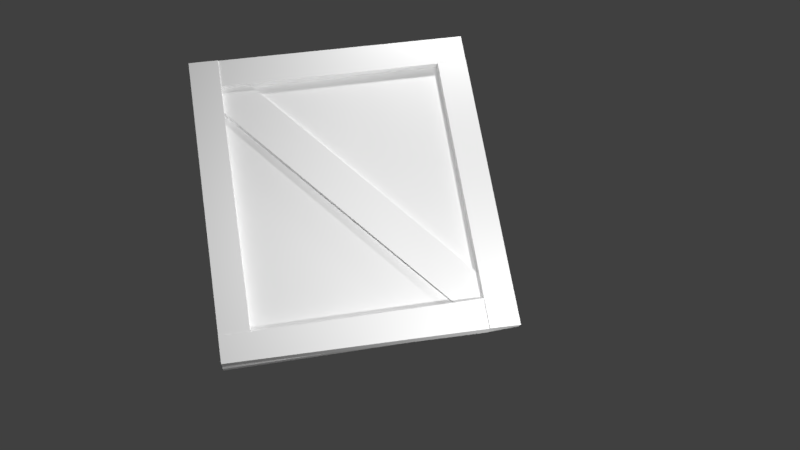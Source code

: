# Source: Crate_1.blend  (saved by Blender 2.79.0; exported with 4.5.12 LTS)
import bpy
from mathutils import Matrix  # noqa: F401  (used for matrix-valued properties, if any)

bpy.ops.wm.read_factory_settings(use_empty=True)
scene = bpy.context.scene
scene.name = 'Scene'

# ---- collections
col_collection_1 = bpy.data.collections.new('Collection 1'); scene.collection.children.link(col_collection_1)

# ---- materials (node trees are filled in below, after node groups)
mat_material_001 = bpy.data.materials.new('Material.001')
mat_material_001.alpha_threshold = 0.0
mat_material_001.use_transparent_shadow = False
mat_material_001.roughness = 0.5

# ---- material node trees

# ---- world
world_world = bpy.data.worlds.new('World'); scene.world = world_world
world_world.color = (0.05088, 0.05088, 0.05088)
world_world.use_sun_shadow = False
world_world.sun_shadow_jitter_overblur = 0.0
world_world.cycles.sampling_method = 'MANUAL'

# ---- cameras
cam_camera = bpy.data.cameras.new('Camera')
cam_camera.clip_end = 100.0
cam_camera.lens = 35.0
cam_camera.sensor_width = 32.0
cam_camera.sensor_height = 18.0
cam_camera.ortho_scale = 7.314
cam_camera.dof.focus_distance = 0.0
cam_camera.dof.aperture_fstop = 128.0

# ---- lights
light_lamp_003 = bpy.data.lights.new('Lamp.003', 'POINT')
light_lamp_003.transmission_factor = 0.0
light_lamp_003.cutoff_distance = 30.0
light_lamp_003.energy = 100.0
light_lamp_003.shadow_buffer_clip_start = 1.001
light_lamp_003.shadow_soft_size = 0.1
light_lamp_003.shadow_maximum_resolution = 0.006
light_lamp_003.use_absolute_resolution = True
light_lamp_002 = bpy.data.lights.new('Lamp.002', 'POINT')
light_lamp_002.transmission_factor = 0.0
light_lamp_002.cutoff_distance = 30.0
light_lamp_002.energy = 100.0
light_lamp_002.shadow_buffer_clip_start = 1.001
light_lamp_002.shadow_soft_size = 0.1
light_lamp_002.shadow_maximum_resolution = 0.006
light_lamp_002.use_absolute_resolution = True
light_lamp_001 = bpy.data.lights.new('Lamp.001', 'POINT')
light_lamp_001.transmission_factor = 0.0
light_lamp_001.cutoff_distance = 30.0
light_lamp_001.energy = 100.0
light_lamp_001.shadow_buffer_clip_start = 1.001
light_lamp_001.shadow_soft_size = 0.1
light_lamp_001.shadow_maximum_resolution = 0.006
light_lamp_001.use_absolute_resolution = True
light_lamp = bpy.data.lights.new('Lamp', 'POINT')
light_lamp.transmission_factor = 0.0
light_lamp.cutoff_distance = 30.0
light_lamp.energy = 100.0
light_lamp.shadow_buffer_clip_start = 1.001
light_lamp.shadow_soft_size = 0.1
light_lamp.shadow_maximum_resolution = 0.006
light_lamp.use_absolute_resolution = True

# ---- meshes
me_cube_001 = bpy.data.meshes.new('Cube.001')
me_cube_001.from_pydata([(0.5657, -0.222, -0.01054), (0.6014, -0.2215, 1.784), (0.3757, -0.2171, 1.784), (0.3757, -0.2209, -0.01054), (0.5601, -0.308, -0.01054), (0.589, -0.2912, 1.784), (0.3757, -0.29, 1.784), (0.3757, -0.3065, -0.01054), (0.593, -0.2213, 1.999), (0.6001, -0.221, 1.784), (-1.415, -0.221, 1.999), (-1.415, -0.2265, 1.784), (0.5958, -0.3003, 1.999), (0.589, -0.3005, 1.784), (-1.415, -0.2888, 1.999), (-1.415, -0.289, 1.784), (0.3757, -0.2179, 0.1975), (0.3757, -0.2211, -0.01054), (-1.619, -0.2218, 0.1975), (-1.619, -0.2212, -0.01054), (0.3757, -0.3018, 0.1975), (0.3757, -0.302, -0.01054), (-1.619, -0.2903, 0.1975), (-1.619, -0.2905, -0.01054), (-1.415, -0.2197, 0.1975), (-1.415, -0.2221, 1.999), (-1.619, -0.2206, 1.999), (-1.619, -0.2193, 0.1975), (-1.415, -0.2838, 0.1975), (-1.415, -0.2838, 1.999), (-1.619, -0.2822, 1.999), (-1.619, -0.2823, 0.1975), (0.1884, -0.2171, 1.784), (0.3757, -0.2133, 1.602), (-1.207, -0.2133, 0.1975), (-1.415, -0.2204, 0.4071), (-1.415, -0.2459, 0.1975), (0.3757, -0.2551, 1.784), (0.188, -0.2539, 1.784), (0.3757, -0.2552, 1.586), (-1.224, -0.2471, 0.1975), (-1.415, -0.2458, 0.4071), (0.3757, -0.2173, 1.784), (-1.415, -0.2183, 0.1975), (0.5799, -0.2208, -0.01054), (-1.636, -0.2208, -0.01054), (0.5799, -0.2208, 2.004), (-1.602, -0.2208, 2.004), (-1.385, -0.2208, 2.004), (0.5799, -0.2208, 0.1732), (0.5799, -0.1504, 0.1956), (0.5799, -0.1504, -0.01054), (-1.618, -0.1504, -0.01054), (-1.603, -0.1504, 2.004), (-1.387, -0.1504, 2.004), (0.5799, -0.1504, 2.004)], [], [(3, 6, 2), (5, 7, 4), (5, 0, 1), (5, 1, 6), (6, 1, 2), (1, 0, 2), (2, 0, 3), (0, 4, 3), (7, 3, 4), (13, 14, 15), (13, 11, 9), (10, 12, 8), (12, 13, 8), (13, 9, 8), (10, 11, 14), (15, 14, 11), (21, 22, 23), (21, 19, 17), (18, 20, 16), (20, 21, 16), (21, 17, 16), (16, 17, 18), (17, 19, 18), (18, 19, 22), (23, 22, 19), (27, 30, 26), (29, 31, 28), (29, 24, 25), (29, 25, 30), (30, 25, 26), (26, 24, 27), (24, 28, 27), (31, 27, 28), (41, 36, 40), (39, 34, 33), (41, 32, 35), (38, 37, 32), (39, 33, 37), (32, 37, 42), (33, 32, 42), (34, 35, 32), (41, 35, 36), (36, 34, 40), (33, 42, 37), (25, 24, 26), (35, 43, 36), (43, 34, 36), (48, 45, 49), (3, 7, 6), (5, 6, 7), (5, 4, 0), (13, 12, 14), (13, 15, 11), (10, 14, 12), (21, 20, 22), (21, 23, 19), (18, 22, 20), (27, 31, 30), (29, 30, 31), (29, 28, 24), (40, 39, 38), (39, 37, 38), (38, 41, 40), (39, 40, 34), (41, 38, 32), (33, 34, 32), (34, 43, 35), (49, 46, 48), (48, 47, 45), (45, 44, 49), (9, 10, 8), (9, 11, 10), (54, 50, 52), (50, 54, 55), (54, 52, 53), (52, 50, 51), (50, 46, 49), (55, 48, 46), (45, 51, 44), (47, 54, 53), (45, 53, 52), (51, 49, 44), (50, 55, 46), (55, 54, 48), (45, 52, 51), (47, 48, 54), (45, 47, 53), (51, 50, 49)])
me_cube_001.polygons.foreach_set('use_smooth', [True] * 88)
_k = set([(0, 1), (0, 3), (0, 4), (1, 2), (1, 5), (2, 3), (2, 6), (3, 7), (4, 5), (4, 7), (5, 6), (6, 7), (8, 9), (8, 10), (8, 12), (9, 11), (9, 13), (10, 11), (10, 14), (11, 15), (12, 13), (12, 14), (13, 15), (14, 15), (16, 17), (16, 18), (16, 20), (17, 19), (17, 21), (18, 19), (18, 22), (19, 23), (20, 21), (20, 22), (21, 23), (22, 23), (24, 25), (24, 27), (24, 28), (25, 26), (25, 29), (26, 27), (26, 30), (27, 31), (28, 29), (28, 31), (29, 30), (30, 31), (32, 33), (32, 35), (32, 38), (32, 42), (33, 34), (33, 39), (33, 42), (34, 40), (34, 43), (35, 41), (35, 43), (36, 40), (36, 41), (36, 43), (37, 38), (37, 39), (37, 42), (38, 41), (39, 40), (44, 45), (44, 49), (44, 51), (45, 47), (45, 52), (46, 48), (46, 49), (46, 55), (47, 48), (47, 53), (50, 51), (50, 55), (51, 52), (52, 53), (53, 54), (54, 55)])
me_cube_001.attributes.new('sharp_edge', 'BOOLEAN', 'EDGE').data.foreach_set('value', [ (min(e.vertices), max(e.vertices)) in _k for e in me_cube_001.edges])
_uv = me_cube_001.uv_layers.new(name='UVMap')
_uv.uv.foreach_set('vector', [0.05502, 2.345e-05, 2.345e-05, 1.0, 0.05502, 1.0, 0.4125, 0.9875, 0.5125, -0.01247, 0.4125, -0.01247, 0.4675, 0.9875, 0.4125, -0.01248, 0.4125, 0.9875, 0.05502, 1.0, 2.357e-05, 1.0, 0.1, 1.0, 0.1, 1.0, 2.357e-05, 1.0, 0.05502, 1.0, 2.357e-05, 1.0, 2.345e-05, 2.345e-05, 0.05502, 1.0, 0.05502, 1.0, 2.345e-05, 2.345e-05, 0.05502, 2.345e-05, 0.2765, 0.4437, 0.2765, 0.4648, 0.2391, 0.4437, 0.2391, 0.4648, 0.2391, 0.4437, 0.2765, 0.4648, 0.4793, 0.01157, 0.3821, 0.983, 0.4793, 0.983, 0.4055, -0.006275, 0.4605, 0.9937, 0.4605, -0.006275, 0.4935, 1.0, 0.436, 0.0001246, 0.4936, 0.001837, 0.2136, 0.6364, 0.2136, 0.3636, 0.3715, 0.6363, 0.2136, 0.3636, 0.3739, 0.3643, 0.3715, 0.6363, 2.4e-05, 0.0001184, 2.345e-05, 0.05502, 0.0001714, 0.05763, 2.345e-05, 2.351e-05, 0.0001714, 0.05763, 2.345e-05, 0.05502, 0.8627, 0.01284, 0.7673, 0.9672, 0.8627, 0.9672, 0.5024, 0.9235, 0.5503, 0.06753, 0.5503, 0.923, 0.4253, 0.8436, 0.4656, 0.1417, 0.4252, 0.1417, 1.0, 0.05751, 1.0, 0.1, 1.0, 2.4e-05, 1.0, 0.1, 1.0, 0.05502, 1.0, 2.4e-05, 0.3839, 0.02897, 0.4832, 0.02805, 0.3847, 0.9566, 0.4832, 0.02805, 0.4832, 0.9558, 0.3847, 0.9566, 0.5044, 0.3176, 0.5044, 0.5646, 0.376, 0.3176, 0.376, 0.5645, 0.376, 0.3176, 0.5044, 0.5646, 0.05502, 2.345e-05, 2.345e-05, 1.0, 0.05502, 1.0, 3.162e-05, 1.0, 0.1, 3.162e-05, 3.171e-05, 3.162e-05, 0.05502, 1.0, 2.345e-05, 2.345e-05, 2.357e-05, 1.0, 0.4416, 0.294, 0.4417, 0.2325, 0.5583, 0.294, 0.5583, 0.294, 0.4417, 0.2325, 0.5584, 0.2325, 0.05502, 1.0, 2.345e-05, 2.345e-05, 0.05502, 2.345e-05, 2.345e-05, 2.345e-05, 0.05502, 2.345e-05, 0.05502, 2.345e-05, 2.369e-05, 2.345e-05, 0.05502, 2.345e-05, 0.05502, 2.345e-05, 0.3129, 0.9481, 0.3571, 0.9924, 0.4014, 0.9481, 0.02359, 1.0, 1.671e-05, 1.545e-05, 1.535e-05, 1.0, 0.3859, 0.02758, 0.502, 0.9173, 0.502, 0.02954, 0.4978, 0.3503, 0.4978, 0.6534, 0.4086, 0.3503, 0.02506, 0.187, 0.09874, 0.1875, 0.02506, 0.7381, 0.4086, 0.3503, 0.4978, 0.6534, 0.4085, 0.6536, 0.498, 0.04847, 0.3807, 0.05742, 0.4368, -0.005849, 0.498, 0.9287, 0.378, 0.939, 0.3807, 0.05742, 1.535e-05, 1.535e-05, 0.02359, 1.545e-05, 3.162e-05, 0.05003, 3.162e-05, 0.05003, 1.671e-05, 1.545e-05, 0.02359, 1.535e-05, 0.09874, 0.1875, 0.09885, 0.7386, 0.02506, 0.7381, 2.357e-05, 1.0, 2.345e-05, 2.345e-05, 0.05502, 1.0, 0.02359, 1.545e-05, 0.0118, 1.545e-05, 3.162e-05, 0.05003, 0.0118, 1.545e-05, 1.671e-05, 1.545e-05, 3.162e-05, 0.05003, 0.2273, 0.7647, 0.1538, 0.1392, 0.8405, 0.1936, 0.05502, 2.345e-05, 2.369e-05, 2.345e-05, 2.345e-05, 1.0, 0.4125, 0.9875, 0.5125, 0.9875, 0.5125, -0.01247, 0.05502, 1.0, 0.05502, 2.345e-05, 2.345e-05, 2.345e-05, 0.4793, 0.01157, 0.3821, 0.01157, 0.3821, 0.983, 0.4055, -0.006275, 0.4055, 0.9937, 0.4605, 0.9937, 0.4935, 1.0, 0.436, 1.0, 0.436, 0.0001246, 0.8627, 0.01284, 0.7673, 0.01284, 0.7673, 0.9672, 0.5024, 0.9235, 0.5043, 0.06801, 0.5503, 0.06753, 0.4253, 0.8436, 0.4657, 0.8435, 0.4656, 0.1417, 0.05502, 2.345e-05, 2.369e-05, 2.345e-05, 2.345e-05, 1.0, 3.162e-05, 1.0, 0.1, 1.0, 0.1, 3.162e-05, 0.05502, 1.0, 0.05502, 2.345e-05, 2.345e-05, 2.345e-05, 0.4014, 0.9481, 0.4014, 0.152, 0.3129, 0.152, 0.4014, 0.152, 0.3571, 0.1077, 0.3129, 0.152, 0.3129, 0.152, 0.3129, 0.9481, 0.4014, 0.9481, 0.02359, 1.0, 0.02359, 1.535e-05, 1.671e-05, 1.545e-05, 0.3859, 0.02758, 0.3859, 0.9153, 0.502, 0.9173, 0.498, 0.04847, 0.498, 0.9287, 0.3807, 0.05742, 0.498, 0.9287, 0.4401, 0.9941, 0.378, 0.939, 0.8405, 0.1936, 0.8455, 0.7592, 0.2273, 0.7647, 0.2273, 0.7647, 0.1593, 0.7653, 0.1538, 0.1392, 9.509e-05, 9.659e-05, 0.9999, 9.509e-05, 0.9919, 0.07873, 0.4325, -0.001168, 0.3776, 0.9988, 0.3775, -0.00116, 0.4325, -0.001168, 0.4325, 0.9988, 0.3776, 0.9988, 0.7414, 0.2527, 0.2365, 0.807, 0.1768, 0.1921, 0.2365, 0.807, 0.7414, 0.2527, 0.7361, 0.8074, 0.7414, 0.2527, 0.1768, 0.1921, 0.7436, 0.1921, 0.1768, 0.1921, 0.2365, 0.807, 0.1814, 0.8079, 0.03616, 0.09955, 0.001022, 1.0, 1.911e-05, 0.08823, 0.5473, 0.001476, 0.4983, 0.9049, 0.4974, 0.001379, 0.5006, 1.0, 0.4688, 0.0003894, 0.5006, 2.265e-05, 0.4956, 0.9968, 0.5468, 0.9059, 0.5476, 0.9961, 0.03605, 0.00873, 1.906e-05, 0.9999, 1.898e-05, 1.898e-05, 0.03652, 0.0004692, 1.911e-05, 0.08823, 0.001044, 1.911e-05, 0.03616, 0.09955, 0.03652, 0.9969, 0.001022, 1.0, 0.5473, 0.001476, 0.5468, 0.9059, 0.4983, 0.9049, 0.5006, 1.0, 0.4678, 0.9917, 0.4688, 0.0003894, 0.4956, 0.9968, 0.4983, 0.9049, 0.5468, 0.9059, 0.03605, 0.00873, 0.03487, 1.0, 1.906e-05, 0.9999, 0.03652, 0.0004692, 0.03616, 0.09955, 1.911e-05, 0.08823])
me_cube_001.materials.append(mat_material_001)
me_cube_001.use_remesh_preserve_volume = False
me_cube_001.use_remesh_preserve_attributes = False
me_cube_001.use_mirror_vertex_groups = False
me_cube_001.update()
me_cube_001.normals_split_custom_set([tuple(v) for v in zip(*[iter([-1.0, 0.0, 0.0, -1.0, 0.0, 0.0, -1.0, 0.0, 0.0, -0.005987, -0.9999, 0.009208, -0.00818, -0.9999, 0.009469, -0.008373, -0.9999, 0.009491, 0.9851, -0.1709, -0.01939, 0.9976, -0.06764, -0.01557, 0.9845, -0.1742, -0.01951, 0.0, 0.0, 1.0, 1.509e-07, 0.0, 1.0, 5.501e-07, 0.0, 1.0, 5.501e-07, 0.0, 1.0, 1.509e-07, 0.0, 1.0, 6.796e-07, 0.0, 1.0, 0.01962, 0.9998, -0.0006856, 0.007243, 1.0, -0.001996, 0.01872, 0.9998, -0.000781, 0.01872, 0.9998, -0.000781, 0.007243, 1.0, -0.001996, 0.006185, 1.0, -0.002108, -9.976e-08, 1.691e-07, -1.0, -3.395e-08, 3.094e-07, -1.0, 7.873e-08, 5.497e-07, -1.0, 1.475e-07, 6.964e-07, -1.0, 7.873e-08, 5.497e-07, -1.0, -3.395e-08, 3.094e-07, -1.0, -0.005736, -1.0, 0.0008976, -0.005753, -1.0, 0.0007424, -0.005754, -1.0, 0.0007302, -8.921e-08, 0.0, -1.0, 1.137e-07, 0.0, -1.0, -9.308e-08, 0.0, -1.0, 7.988e-08, 0.0, 1.0, 1.805e-09, 0.0, 1.0, 0.0, 0.0, 1.0, 0.9989, 0.03483, -0.03151, 0.9948, -0.1001, 0.01832, 0.9998, -0.004605, -0.01699, 0.9948, -0.1001, 0.01832, 0.9898, -0.1388, 0.03268, 0.9998, -0.004605, -0.01699, -1.0, 0.0, 0.0, -1.0, 0.0, 0.0, -1.0, 0.0, 0.0, -1.0, 0.0, 0.0, -1.0, 0.0, 0.0, -1.0, 0.0, 0.0, -0.005786, -1.0, 0.00075, -0.005786, -1.0, 0.0007503, -0.005786, -1.0, 0.0007503, 5.781e-10, 7.39e-07, -1.0, 4.12e-09, 8.578e-07, -1.0, 4.957e-10, 7.363e-07, -1.0, 1.598e-08, -1.899e-08, 1.0, -2.138e-08, -6.943e-07, 1.0, -2.224e-08, -7.098e-07, 1.0, 1.0, 0.0, 0.0, 1.0, 0.0, 0.0, 1.0, 0.0, 0.0, 1.0, 0.0, 0.0, 1.0, 0.0, 0.0, 1.0, 0.0, 0.0, -0.001951, 0.9999, -0.01525, -0.001829, 0.9999, -0.01408, -0.0002183, 1.0, 0.001367, -0.001829, 0.9999, -0.01408, -9.557e-05, 1.0, 0.002544, -0.0002183, 1.0, 0.001367, -1.0, 0.0, 0.0, -1.0, 0.0, 0.0, -1.0, 0.0, 0.0, -1.0, 0.0, 0.0, -1.0, 0.0, 0.0, -1.0, 0.0, 0.0, -1.0, 0.0, 0.0, -1.0, 0.0, 0.0, -1.0, 0.0, 0.0, -0.007578, -1.0, 4.961e-05, -0.007576, -1.0, 4.928e-05, -0.007576, -1.0, 4.925e-05, 1.0, 0.0, 0.0, 1.0, 0.0, 0.0, 1.0, 0.0, 0.0, 0.0, 0.0, 1.0, -2.074e-08, 0.0, 1.0, -9.051e-08, 0.0, 1.0, -9.051e-08, 0.0, 1.0, -2.074e-08, 0.0, 1.0, -1.112e-07, 0.0, 1.0, 0.007175, 1.0, 0.001309, 0.002376, 1.0, 0.0007661, 0.001974, 1.0, 0.0007207, 1.425e-07, 0.0, -1.0, 1.43e-07, 0.0, -1.0, 1.446e-07, 0.0, -1.0, 1.451e-07, 0.0, -1.0, 1.446e-07, 0.0, -1.0, 1.43e-07, 0.0, -1.0, -0.006109, -1.0, 0.0009783, -0.006357, -1.0, 0.0007521, -0.006115, -1.0, 0.0009714, 0.6386, 0.2717, -0.72, 0.6255, -0.2953, -0.7222, 0.6377, 0.2767, -0.7189, -0.6516, 0.001636, 0.7586, -0.6516, 0.00609, 0.7585, -0.6516, 0.001586, 0.7586, 2.159e-06, 0.0, 1.0, -1.579e-06, 0.0, 1.0, 1.622e-06, 0.0, 1.0, 1.0, 0.0, 0.0, 1.0, 0.0, 0.0, 1.0, 0.0, 0.0, 1.622e-06, 0.0, 1.0, -1.579e-06, 0.0, 1.0, -2.106e-06, 0.0, 1.0, 0.001031, 0.9998, 0.02202, 0.001031, 0.9998, 0.02202, 0.001031, 0.9998, 0.02202, -0.01901, 0.9997, 0.01455, -0.0195, 0.9997, 0.01476, -0.01034, 0.9999, 0.01151, -1.0, -1.121e-05, 0.0, -1.0, -1.029e-05, 0.0, -1.0, -8.592e-07, 0.0, -1.473e-08, 7.699e-09, -1.0, -1.26e-07, 6.589e-08, -1.0, -1.432e-07, 7.486e-08, -1.0, 1.0, 0.0, 0.0, 1.0, 0.0, 0.0, 1.0, 0.0, 0.0, 0.007576, 1.0, 0.001354, 0.002376, 1.0, 0.0007661, 0.007175, 1.0, 0.001309, -1.0, -1.029e-05, 0.0, -1.0, 0.0, 0.0, -1.0, -8.592e-07, 0.0, 0.0, 0.0, -1.0, -1.26e-07, 6.589e-08, -1.0, -1.473e-08, 7.699e-09, -1.0, -0.0006879, -1.0, -0.0003389, 9.712e-08, -1.0, -1.193e-07, -0.0002267, -1.0, -0.0007328, -1.0, 0.0, 0.0, -1.0, 0.0, 0.0, -1.0, 0.0, 0.0, -0.005987, -0.9999, 0.009208, -0.005819, -0.9999, 0.009188, -0.00818, -0.9999, 0.009469, 0.9851, -0.1709, -0.01939, 0.9978, -0.06489, -0.01546, 0.9976, -0.06764, -0.01557, -0.005736, -1.0, 0.0008976, -0.005735, -1.0, 0.0009096, -0.005753, -1.0, 0.0007424, -8.921e-08, 0.0, -1.0, 1.191e-07, 0.0, -1.0, 1.137e-07, 0.0, -1.0, 7.988e-08, 0.0, 1.0, 8.193e-08, 0.0, 1.0, 1.805e-09, 0.0, 1.0, -0.005786, -1.0, 0.00075, -0.005786, -1.0, 0.00075, -0.005786, -1.0, 0.0007503, 5.781e-10, 7.39e-07, -1.0, 4.216e-09, 8.61e-07, -1.0, 4.12e-09, 8.578e-07, -1.0, 1.598e-08, -1.899e-08, 1.0, 1.703e-08, 0.0, 1.0, -2.138e-08, -6.943e-07, 1.0, -1.0, 0.0, 0.0, -1.0, 0.0, 0.0, -1.0, 0.0, 0.0, -0.007578, -1.0, 4.961e-05, -0.007579, -1.0, 4.963e-05, -0.007576, -1.0, 4.928e-05, 1.0, 0.0, 0.0, 1.0, 0.0, 0.0, 1.0, 0.0, 0.0, -0.006115, -1.0, 0.0009714, -0.006073, -1.0, 0.0009748, -0.006075, -1.0, 0.0009747, -0.006073, -1.0, 0.0009748, -0.006277, -1.0, 0.000782, -0.006075, -1.0, 0.0009747, -0.006075, -1.0, 0.0009747, -0.006109, -1.0, 0.0009783, -0.006115, -1.0, 0.0009714, 0.6386, 0.2717, -0.72, 0.6242, -0.3011, -0.7209, 0.6255, -0.2953, -0.7222, -0.6516, 0.001636, 0.7586, -0.6516, 0.006124, 0.7585, -0.6516, 0.00609, 0.7585, -0.009737, 0.9999, 0.01098, -0.01901, 0.9997, 0.01455, -0.01034, 0.9999, 0.01151, -0.01901, 0.9997, 0.01455, -0.02442, 0.9997, 0.009879, -0.0195, 0.9997, 0.01476, -0.0002267, -1.0, -0.0007328, 0.0, -1.0, -1.989e-07, -0.0006879, -1.0, -0.0003389, -0.0006879, -1.0, -0.0003389, 5.478e-07, -1.0, -1.848e-07, 9.712e-08, -1.0, -1.193e-07, 9.712e-08, -1.0, -1.193e-07, 5.38e-08, -1.0, 0.0, -0.0002267, -1.0, -0.0007328, -5.066e-05, 1.0, -0.0007277, -0.002528, 0.9997, -0.02396, 0.0001475, 1.0, 0.001131, -5.066e-05, 1.0, -0.0007277, -0.002722, 0.9997, -0.02578, -0.002528, 0.9997, -0.02396, -1.939e-08, 1.0, 1.668e-07, -3.09e-05, 1.0, 0.0003342, -0.0003201, 1.0, -0.0003567, -3.09e-05, 1.0, 0.0003342, -1.939e-08, 1.0, 1.668e-07, -6.062e-08, 1.0, 1.173e-07, -1.939e-08, 1.0, 1.668e-07, -0.0003201, 1.0, -0.0003567, 0.0, 1.0, 1.68e-07, -0.0003201, 1.0, -0.0003567, -3.09e-05, 1.0, 0.0003342, 0.0, 1.0, 0.0, 1.0, -0.0003357, -3.619e-06, 1.0, 0.0, 0.0, 1.0, -1.235e-07, 0.0, 0.0, 0.0, 1.0, 0.0, 0.0, 1.0, 0.0, 0.0, 1.0, 8.782e-10, 1.546e-07, -1.0, 5.863e-09, 3.204e-09, -1.0, 5.968e-09, 0.0, -1.0, 0.0, 0.0, 1.0, 0.0, 0.0, 1.0, 0.0, 0.0, 1.0, -0.969, 0.2471, 0.007388, -0.9999, -0.0009491, 0.01657, -0.9675, 0.2527, 0.007169, 1.0, -5.979e-08, 0.0, 1.0, -1.235e-07, 0.0, 1.0, 0.0, 0.0, 1.0, -0.0003357, -3.619e-06, 1.0, 0.0, 0.0, 1.0, 0.0, 0.0, 0.0, 0.0, 1.0, 0.0, 0.0, 1.0, 0.0, 0.0, 1.0, 8.782e-10, 1.546e-07, -1.0, 7.523e-10, 1.585e-07, -1.0, 5.863e-09, 3.204e-09, -1.0, 0.0, 0.0, 1.0, 0.0, 0.0, 1.0, 0.0, 0.0, 1.0, -0.969, 0.2471, 0.007388, -0.9998, -0.006909, 0.01678, -0.9999, -0.0009491, 0.01657, 1.0, -5.979e-08, 0.0, 1.0, -0.0003357, -3.619e-06, 1.0, -1.235e-07, 0.0])] * 3)])

# ---- objects
ob_lamp_003 = bpy.data.objects.new('Lamp.003', light_lamp_003)
ob_lamp_002 = bpy.data.objects.new('Lamp.002', light_lamp_002)
ob_lamp_001 = bpy.data.objects.new('Lamp.001', light_lamp_001)
ob_cube_001 = bpy.data.objects.new('Cube.001', me_cube_001)
ob_lamp = bpy.data.objects.new('Lamp', light_lamp)
ob_camera = bpy.data.objects.new('Camera', cam_camera)

# ---- transforms, parenting, visibility, modifiers, constraints
ob_lamp_003.location = (-0.1468, 0.6473, 3.858)
ob_lamp_003.rotation_euler = (0.6503, 0.05522, 1.866)
ob_lamp_003.lock_rotations_4d = False
ob_lamp_003.empty_display_type = 'ARROWS'
ob_lamp_003.color = (0.0, 0.0, 0.0, 0.0)
ob_lamp_003.lineart.crease_threshold = 0.0
ob_lamp_002.location = (-0.9997, 2.47, 2.205)
ob_lamp_002.rotation_euler = (0.6503, 0.05522, 1.866)
ob_lamp_002.lock_rotations_4d = False
ob_lamp_002.empty_display_type = 'ARROWS'
ob_lamp_002.color = (0.0, 0.0, 0.0, 0.0)
ob_lamp_002.lineart.crease_threshold = 0.0
ob_lamp_001.location = (-1.366, -1.158, 2.307)
ob_lamp_001.rotation_euler = (0.6503, 0.05522, 1.866)
ob_lamp_001.lock_rotations_4d = False
ob_lamp_001.empty_display_type = 'ARROWS'
ob_lamp_001.color = (0.0, 0.0, 0.0, 0.0)
ob_lamp_001.lineart.crease_threshold = 0.0
ob_cube_001.location = (0.3144, -0.01546, 0.1053)
ob_cube_001.rotation_euler = (-1.629e-07, -0.0, -1.571)
ob_cube_001.color = (0.8, 0.8, 0.8, 1.0)
ob_cube_001.lineart.crease_threshold = 0.0
ob_lamp.location = (-2.128, 0.1508, 0.8897)
ob_lamp.rotation_euler = (0.6503, 0.05522, 1.866)
ob_lamp.lock_rotations_4d = False
ob_lamp.empty_display_type = 'ARROWS'
ob_lamp.color = (0.0, 0.0, 0.0, 0.0)
ob_lamp.lineart.crease_threshold = 0.0
ob_camera.location = (-5.749, -1.469, 0.5445)
ob_camera.rotation_euler = (-3.88, -1.378, 4.171)
ob_camera.lock_rotations_4d = False
ob_camera.empty_display_type = 'ARROWS'
ob_camera.color = (0.0, 0.0, 0.0, 0.0)
ob_camera.display_type = 'WIRE'
ob_camera.lineart.crease_threshold = 0.0

# ---- collection membership
col_collection_1.objects.link(ob_lamp_003)
col_collection_1.objects.link(ob_lamp_002)
col_collection_1.objects.link(ob_lamp_001)
col_collection_1.objects.link(ob_cube_001)
col_collection_1.objects.link(ob_lamp)
col_collection_1.objects.link(ob_camera)

# ---- scene / render settings (as saved in the file)
scene.camera = ob_camera
scene.frame_start = 1; scene.frame_end = 250; scene.frame_set(1)
scene.render.engine = 'BLENDER_EEVEE_NEXT'
scene.render.resolution_percentage = 50
scene.render.dither_intensity = 0.0
scene.cycles.use_denoising = False
scene.cycles.samples = 128
scene.cycles.sampling_pattern = 'TABULATED_SOBOL'
scene.cycles.use_adaptive_sampling = False
scene.cycles.use_light_tree = False
scene.cycles.blur_glossy = 0.0
scene.cycles.sample_clamp_indirect = 0.0
scene.view_settings.view_transform = 'Standard'
bpy.context.view_layer.update()
